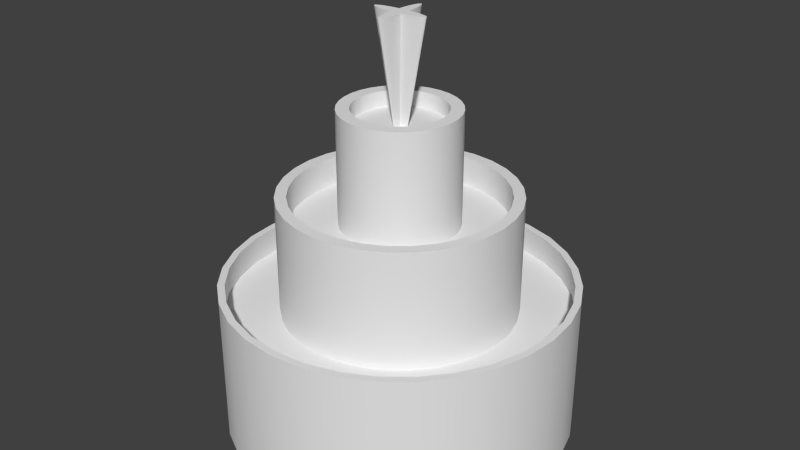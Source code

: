 # Source: fountain_001.blend  (saved by Blender 2.71.0; exported with 4.5.12 LTS)
import bpy
from mathutils import Matrix  # noqa: F401  (used for matrix-valued properties, if any)

bpy.ops.wm.read_factory_settings(use_empty=True)
scene = bpy.context.scene
scene.name = 'Scene'

# ---- collections
col_collection_1 = bpy.data.collections.new('Collection 1'); scene.collection.children.link(col_collection_1)

# ---- materials (node trees are filled in below, after node groups)
mat_material_001 = bpy.data.materials.new('Material.001')
mat_material_001.alpha_threshold = 0.0
mat_material_001.use_transparent_shadow = False
mat_material_001.roughness = 0.5
mat_material_001.line_color = (0.0, 0.0, 0.0, 1.0)

# ---- node groups
ng_auto_smooth = bpy.data.node_groups.new('Auto Smooth', 'GeometryNodeTree')
_s = ng_auto_smooth.interface.new_socket(name='Geometry', in_out='OUTPUT', socket_type='NodeSocketGeometry')
_s = ng_auto_smooth.interface.new_socket(name='Geometry', in_out='INPUT', socket_type='NodeSocketGeometry')
_s = ng_auto_smooth.interface.new_socket(name='Angle', in_out='INPUT', socket_type='NodeSocketFloat')
_s.subtype = 'ANGLE'
_s.min_value = 0.0
_s.max_value = 3.142
ng_auto_smooth.is_modifier = True
_N = ng_auto_smooth.nodes; _L = ng_auto_smooth.links
n0 = _N.new('NodeGroupOutput'); n0.name = 'Group Output'; n0.location = (480, -100)
n1 = _N.new('NodeGroupInput'); n1.name = 'Group Input'; n1.location = (-420, -300)
n2 = _N.new('NodeGroupInput'); n2.name = 'Group Input.001'; n2.location = (-60, -100)
n3 = _N.new('GeometryNodeSetShadeSmooth'); n3.name = 'Set Shade Smooth'; n3.location = (120, -100)
n3.domain = 'EDGE'
n4 = _N.new('GeometryNodeSetShadeSmooth'); n4.name = 'Set Shade Smooth.001'; n4.location = (300, -100)
n5 = _N.new('GeometryNodeInputMeshEdgeAngle'); n5.name = 'Edge Angle'; n5.location = (-420, -220)
n6 = _N.new('GeometryNodeInputEdgeSmooth'); n6.name = 'Is Edge Smooth'; n6.location = (-60, -160)
n7 = _N.new('GeometryNodeInputShadeSmooth'); n7.name = 'Is Face Smooth'; n7.location = (-240, -340)
n8 = _N.new('FunctionNodeBooleanMath'); n8.name = 'Boolean Math'; n8.location = (-60, -220)
n9 = _N.new('FunctionNodeCompare'); n9.name = 'Compare'; n9.location = (-240, -180)
n9.operation = 'LESS_EQUAL'
_L.new(n5.outputs[0], n9.inputs[0])
_L.new(n4.outputs[0], n0.inputs[0])
_L.new(n1.outputs[1], n9.inputs[1])
_L.new(n9.outputs[0], n8.inputs[0])
_L.new(n7.outputs[0], n8.inputs[1])
_L.new(n2.outputs[0], n3.inputs[0])
_L.new(n6.outputs[0], n3.inputs[1])
_L.new(n3.outputs[0], n4.inputs[0])
_L.new(n8.outputs[0], n3.inputs[2])
n0.is_active_output = True

# ---- material node trees

# ---- world
world_world = bpy.data.worlds.new('World'); scene.world = world_world
world_world.color = (0.05088, 0.05088, 0.05088)
world_world.use_sun_shadow = False
world_world.sun_shadow_jitter_overblur = 0.0
world_world.cycles.sampling_method = 'MANUAL'
world_world.cycles.sample_map_resolution = 256

# ---- meshes
me_cylinder_004 = bpy.data.meshes.new('Cylinder.004')
me_cylinder_004.from_pydata([(-0.5, 1.362e-07, 5.682), (-0.4904, -0.01951, 5.682), (-0.4619, -0.03827, 5.682), (-0.4157, -0.05556, 5.682), (-0.3536, -0.07071, 5.682), (-0.2778, -0.08315, 5.682), (-0.1913, -0.09239, 5.682), (-0.09781, -0.09781, 5.682), (0.1913, -0.09239, 5.682), (0.2778, -0.08315, 5.682), (0.3536, -0.07071, 5.682), (0.4157, -0.05556, 5.682), (0.4619, -0.03827, 5.682), (0.4904, -0.01951, 5.682), (0.5, 8.086e-07, 5.682), (0.4904, 0.01951, 5.682), (0.4619, 0.03827, 5.682), (0.4157, 0.05556, 5.682), (0.3536, 0.07071, 5.682), (0.2778, 0.08315, 5.682), (0.1913, 0.09239, 5.682), (0.09781, 0.09781, 5.682), (-0.1913, 0.09239, 5.682), (-0.2778, 0.08315, 5.682), (-0.3536, 0.07071, 5.682), (-0.4157, 0.05556, 5.682), (-0.4619, 0.03827, 5.682), (-0.4904, 0.01951, 5.682), (6.578e-07, 0.5, 5.682), (-0.01951, 0.4904, 5.682), (-0.03827, 0.4619, 5.682), (-0.05556, 0.4157, 5.682), (-0.07071, 0.3536, 5.682), (-0.08315, 0.2778, 5.682), (-0.09239, 0.1913, 5.682), (-0.09781, 0.09781, 5.682), (-0.09239, -0.1913, 5.682), (-0.08315, -0.2778, 5.682), (-0.07071, -0.3536, 5.682), (-0.05556, -0.4157, 5.682), (-0.03827, -0.4619, 5.682), (-0.01951, -0.4904, 5.682), (6.904e-07, -0.5, 5.682), (0.01951, -0.4904, 5.682), (0.03827, -0.4619, 5.682), (0.05556, -0.4157, 5.682), (0.07071, -0.3536, 5.682), (0.08315, -0.2778, 5.682), (0.09239, -0.1913, 5.682), (0.09808, -0.09755, 5.682), (0.09239, 0.1913, 5.682), (0.08315, 0.2778, 5.682), (0.07071, 0.3536, 5.682), (0.05556, 0.4157, 5.682), (0.03827, 0.4619, 5.682), (0.01951, 0.4904, 5.682), (-6.217e-07, 1.0, 2.168), (-6.217e-07, 1.0, 4.168), (0.1951, 0.9808, 2.168), (0.1951, 0.9808, 4.168), (0.3827, 0.9239, 2.168), (0.3827, 0.9239, 4.168), (0.5556, 0.8315, 2.168), (0.5556, 0.8315, 4.168), (0.7071, 0.7071, 2.168), (0.7071, 0.7071, 4.168), (0.8315, 0.5556, 2.168), (0.8315, 0.5556, 4.168), (0.9239, 0.3827, 2.168), (0.9239, 0.3827, 4.168), (0.9808, 0.1951, 2.168), (0.9808, 0.1951, 4.168), (1.0, -7.479e-07, 2.168), (1.0, -7.479e-07, 4.168), (0.9808, -0.1951, 2.168), (0.9808, -0.1951, 4.168), (0.9239, -0.3827, 2.168), (0.9239, -0.3827, 4.168), (0.8315, -0.5556, 2.168), (0.8315, -0.5556, 4.168), (0.7071, -0.7071, 2.168), (0.7071, -0.7071, 4.168), (0.5556, -0.8315, 2.168), (0.5556, -0.8315, 4.168), (0.3827, -0.9239, 2.168), (0.3827, -0.9239, 4.168), (0.1951, -0.9808, 2.168), (0.1951, -0.9808, 4.168), (-9.476e-07, -1.0, 2.168), (-9.476e-07, -1.0, 4.168), (-0.1951, -0.9808, 2.168), (-0.1951, -0.9808, 4.168), (-0.3827, -0.9239, 2.168), (-0.3827, -0.9239, 4.168), (-0.5556, -0.8315, 2.168), (-0.5556, -0.8315, 4.168), (-0.7071, -0.7071, 2.168), (-0.7071, -0.7071, 4.168), (-0.8315, -0.5556, 2.168), (-0.8315, -0.5556, 4.168), (-0.9239, -0.3827, 2.168), (-0.9239, -0.3827, 4.168), (-0.9808, -0.1951, 2.168), (-0.9808, -0.1951, 4.168), (-1.0, 1.422e-07, 2.168), (-1.0, 1.422e-07, 4.168), (-0.9808, 0.1951, 2.168), (-0.9808, 0.1951, 4.168), (-0.9239, 0.3827, 2.168), (-0.9239, 0.3827, 4.168), (-0.8315, 0.5556, 2.168), (-0.8315, 0.5556, 4.168), (-0.7071, 0.7071, 2.168), (-0.7071, 0.7071, 4.168), (-0.5556, 0.8315, 2.168), (-0.5556, 0.8315, 4.168), (-0.3827, 0.9239, 2.168), (-0.3827, 0.9239, 4.168), (-0.1951, 0.9808, 2.168), (-0.1951, 0.9808, 4.168), (-6.154e-07, 0.7841, 3.889), (-6.217e-07, 0.78, 4.168), (0.153, 0.7691, 3.889), (0.1522, 0.765, 4.168), (0.3001, 0.7245, 3.889), (0.2985, 0.7206, 4.168), (0.4356, 0.652, 3.889), (0.4333, 0.6486, 4.168), (0.5545, 0.5545, 3.889), (0.5515, 0.5515, 4.168), (0.652, 0.4356, 3.889), (0.6486, 0.4333, 4.168), (0.7245, 0.3001, 3.889), (0.7206, 0.2985, 4.168), (0.7691, 0.153, 3.889), (0.765, 0.1522, 4.168), (0.7841, -7.475e-07, 3.889), (0.78, -7.479e-07, 4.168), (0.7691, -0.153, 3.889), (0.765, -0.1522, 4.168), (0.7245, -0.3001, 3.889), (0.7206, -0.2985, 4.168), (0.652, -0.4356, 3.889), (0.6486, -0.4333, 4.168), (0.5545, -0.5545, 3.889), (0.5515, -0.5515, 4.168), (0.4356, -0.652, 3.889), (0.4333, -0.6486, 4.168), (0.3001, -0.7245, 3.889), (0.2985, -0.7206, 4.168), (0.153, -0.7691, 3.889), (0.1522, -0.765, 4.168), (-9.196e-07, -0.7841, 3.889), (-9.476e-07, -0.78, 4.168), (-0.153, -0.7691, 3.889), (-0.1522, -0.765, 4.168), (-0.3001, -0.7245, 3.889), (-0.2985, -0.7206, 4.168), (-0.4357, -0.652, 3.889), (-0.4333, -0.6486, 4.168), (-0.5545, -0.5545, 3.889), (-0.5515, -0.5515, 4.168), (-0.652, -0.4356, 3.889), (-0.6486, -0.4333, 4.168), (-0.7245, -0.3001, 3.889), (-0.7206, -0.2985, 4.168), (-0.7691, -0.153, 3.889), (-0.765, -0.1522, 4.168), (-0.7841, 8.356e-08, 3.889), (-0.78, 1.422e-07, 4.168), (-0.7691, 0.153, 3.889), (-0.765, 0.1522, 4.168), (-0.7245, 0.3001, 3.889), (-0.7206, 0.2985, 4.168), (-0.652, 0.4356, 3.889), (-0.6486, 0.4333, 4.168), (-0.5545, 0.5545, 3.889), (-0.5515, 0.5515, 4.168), (-0.4356, 0.652, 3.889), (-0.4333, 0.6486, 4.168), (-0.3001, 0.7245, 3.889), (-0.2985, 0.7206, 4.168), (-0.153, 0.7691, 3.889), (-0.1522, 0.765, 4.168), (-6.217e-07, 2.0, 0.6453), (-6.217e-07, 2.0, 2.725), (0.3902, 1.962, 0.6453), (0.3902, 1.962, 2.725), (0.7654, 1.848, 0.6453), (0.7654, 1.848, 2.725), (1.111, 1.663, 0.6453), (1.111, 1.663, 2.725), (1.414, 1.414, 0.6453), (1.414, 1.414, 2.725), (1.663, 1.111, 0.6453), (1.663, 1.111, 2.725), (1.848, 0.7654, 0.6453), (1.848, 0.7654, 2.725), (1.962, 0.3902, 0.6453), (1.962, 0.3902, 2.725), (2.0, -6.724e-07, 0.6453), (2.0, -6.724e-07, 2.725), (1.962, -0.3902, 0.6453), (1.962, -0.3902, 2.725), (1.848, -0.7654, 0.6453), (1.848, -0.7654, 2.725), (1.663, -1.111, 0.6453), (1.663, -1.111, 2.725), (1.414, -1.414, 0.6453), (1.414, -1.414, 2.725), (1.111, -1.663, 0.6453), (1.111, -1.663, 2.725), (0.7654, -1.848, 0.6453), (0.7654, -1.848, 2.725), (0.3902, -1.962, 0.6453), (0.3902, -1.962, 2.725), (-1.273e-06, -2.0, 0.6453), (-1.273e-06, -2.0, 2.725), (-0.3902, -1.962, 0.6453), (-0.3902, -1.962, 2.725), (-0.7654, -1.848, 0.6453), (-0.7654, -1.848, 2.725), (-1.111, -1.663, 0.6453), (-1.111, -1.663, 2.725), (-1.414, -1.414, 0.6453), (-1.414, -1.414, 2.725), (-1.663, -1.111, 0.6453), (-1.663, -1.111, 2.725), (-1.848, -0.7654, 0.6453), (-1.848, -0.7654, 2.725), (-1.962, -0.3902, 0.6453), (-1.962, -0.3902, 2.725), (-2.0, 1.108e-06, 0.6453), (-2.0, 1.108e-06, 2.725), (-1.962, 0.3902, 0.6453), (-1.962, 0.3902, 2.725), (-1.848, 0.7654, 0.6453), (-1.848, 0.7654, 2.725), (-1.663, 1.111, 0.6453), (-1.663, 1.111, 2.725), (-1.414, 1.414, 0.6453), (-1.414, 1.414, 2.725), (-1.111, 1.663, 0.6453), (-1.111, 1.663, 2.725), (-0.7654, 1.848, 0.6453), (-0.7654, 1.848, 2.725), (-0.3902, 1.962, 0.6453), (-0.3902, 1.962, 2.725), (-6.146e-07, 1.8, 2.211), (-6.217e-07, 1.806, 2.725), (0.3511, 1.765, 2.211), (0.3523, 1.771, 2.725), (0.6888, 1.663, 2.211), (0.6911, 1.669, 2.725), (0.9999, 1.497, 2.211), (1.003, 1.502, 2.725), (1.273, 1.273, 2.211), (1.277, 1.277, 2.725), (1.497, 0.9999, 2.211), (1.502, 1.003, 2.725), (1.663, 0.6888, 2.211), (1.669, 0.6911, 2.725), (1.765, 0.3511, 2.211), (1.771, 0.3523, 2.725), (1.8, -6.632e-07, 2.211), (1.806, -6.724e-07, 2.725), (1.765, -0.3511, 2.211), (1.771, -0.3523, 2.725), (1.663, -0.6888, 2.211), (1.669, -0.6911, 2.725), (1.497, -1.0, 2.211), (1.502, -1.003, 2.725), (1.273, -1.273, 2.211), (1.277, -1.277, 2.725), (0.9999, -1.497, 2.211), (1.003, -1.502, 2.725), (0.6888, -1.663, 2.211), (0.6911, -1.669, 2.725), (0.3511, -1.765, 2.211), (0.3523, -1.771, 2.725), (-1.246e-06, -1.8, 2.211), (-1.273e-06, -1.806, 2.725), (-0.3511, -1.765, 2.211), (-0.3523, -1.771, 2.725), (-0.6888, -1.663, 2.211), (-0.6911, -1.669, 2.725), (-1.0, -1.497, 2.211), (-1.003, -1.502, 2.725), (-1.273, -1.273, 2.211), (-1.277, -1.277, 2.725), (-1.497, -0.9999, 2.211), (-1.502, -1.003, 2.725), (-1.663, -0.6888, 2.211), (-1.669, -0.6911, 2.725), (-1.765, -0.3511, 2.211), (-1.771, -0.3523, 2.725), (-1.8, 1.061e-06, 2.211), (-1.806, 1.108e-06, 2.725), (-1.765, 0.3511, 2.211), (-1.771, 0.3523, 2.725), (-1.663, 0.6888, 2.211), (-1.669, 0.6911, 2.725), (-1.497, 1.0, 2.211), (-1.502, 1.003, 2.725), (-1.273, 1.273, 2.211), (-1.277, 1.277, 2.725), (-0.9999, 1.497, 2.211), (-1.003, 1.502, 2.725), (-0.6888, 1.663, 2.211), (-0.6911, 1.669, 2.725), (-0.3511, 1.765, 2.211), (-0.3523, 1.771, 2.725), (-6.217e-07, 3.0, -1.391), (-6.217e-07, 3.0, 1.182), (0.5853, 2.942, -1.391), (0.5853, 2.942, 1.182), (1.148, 2.772, -1.391), (1.148, 2.772, 1.182), (1.667, 2.494, -1.391), (1.667, 2.494, 1.182), (2.121, 2.121, -1.391), (2.121, 2.121, 1.182), (2.494, 1.667, -1.391), (2.494, 1.667, 1.182), (2.772, 1.148, -1.391), (2.772, 1.148, 1.182), (2.942, 0.5853, -1.391), (2.942, 0.5853, 1.182), (3.0, -5.969e-07, -1.391), (3.0, -5.969e-07, 1.182), (2.942, -0.5853, -1.391), (2.942, -0.5853, 1.182), (2.772, -1.148, -1.391), (2.772, -1.148, 1.182), (2.494, -1.667, -1.391), (2.494, -1.667, 1.182), (2.121, -2.121, -1.391), (2.121, -2.121, 1.182), (1.667, -2.494, -1.391), (1.667, -2.494, 1.182), (1.148, -2.772, -1.391), (1.148, -2.772, 1.182), (0.5853, -2.942, -1.391), (0.5853, -2.942, 1.182), (-1.599e-06, -3.0, -1.391), (-1.599e-06, -3.0, 1.182), (-0.5853, -2.942, -1.391), (-0.5853, -2.942, 1.182), (-1.148, -2.772, -1.391), (-1.148, -2.772, 1.182), (-1.667, -2.494, -1.391), (-1.667, -2.494, 1.182), (-2.121, -2.121, -1.391), (-2.121, -2.121, 1.182), (-2.494, -1.667, -1.391), (-2.494, -1.667, 1.182), (-2.772, -1.148, -1.391), (-2.772, -1.148, 1.182), (-2.942, -0.5853, -1.391), (-2.942, -0.5853, 1.182), (-3.0, 2.073e-06, -1.391), (-3.0, 2.073e-06, 1.182), (-2.942, 0.5853, -1.391), (-2.942, 0.5853, 1.182), (-2.772, 1.148, -1.391), (-2.772, 1.148, 1.182), (-2.494, 1.667, -1.391), (-2.494, 1.667, 1.182), (-2.121, 2.121, -1.391), (-2.121, 2.121, 1.182), (-1.667, 2.494, -1.391), (-1.667, 2.494, 1.182), (-1.148, 2.772, -1.391), (-1.148, 2.772, 1.182), (-0.5853, 2.942, -1.391), (-0.5853, 2.942, 1.182), (-6.217e-07, 2.91, 0.6893), (-6.217e-07, 2.877, 1.182), (0.5678, 2.855, 0.6893), (0.5613, 2.822, 1.182), (1.114, 2.689, 0.6893), (1.101, 2.658, 1.182), (1.617, 2.42, 0.6893), (1.598, 2.392, 1.182), (2.058, 2.058, 0.6893), (2.034, 2.034, 1.182), (2.42, 1.617, 0.6893), (2.392, 1.598, 1.182), (2.689, 1.114, 0.6893), (2.658, 1.101, 1.182), (2.855, 0.5678, 0.6893), (2.822, 0.5613, 1.182), (2.91, -5.969e-07, 0.6893), (2.877, -5.969e-07, 1.182), (2.855, -0.5678, 0.6893), (2.822, -0.5613, 1.182), (2.689, -1.114, 0.6893), (2.658, -1.101, 1.182), (2.42, -1.617, 0.6893), (2.392, -1.598, 1.182), (2.058, -2.058, 0.6893), (2.034, -2.034, 1.182), (1.617, -2.42, 0.6893), (1.598, -2.392, 1.182), (1.114, -2.689, 0.6893), (1.101, -2.658, 1.182), (0.5678, -2.855, 0.6893), (0.5613, -2.822, 1.182), (-1.599e-06, -2.91, 0.6893), (-1.599e-06, -2.877, 1.182), (-0.5678, -2.855, 0.6893), (-0.5613, -2.822, 1.182), (-1.114, -2.689, 0.6893), (-1.101, -2.658, 1.182), (-1.617, -2.42, 0.6893), (-1.598, -2.392, 1.182), (-2.058, -2.058, 0.6893), (-2.034, -2.034, 1.182), (-2.42, -1.617, 0.6893), (-2.392, -1.598, 1.182), (-2.689, -1.114, 0.6893), (-2.658, -1.101, 1.182), (-2.855, -0.5678, 0.6893), (-2.822, -0.5613, 1.182), (-2.91, 2.073e-06, 0.6893), (-2.877, 2.073e-06, 1.182), (-2.855, 0.5678, 0.6893), (-2.822, 0.5613, 1.182), (-2.689, 1.114, 0.6893), (-2.658, 1.101, 1.182), (-2.42, 1.617, 0.6893), (-2.392, 1.598, 1.182), (-2.058, 2.058, 0.6893), (-2.034, 2.034, 1.182), (-1.617, 2.42, 0.6893), (-1.598, 2.392, 1.182), (-1.114, 2.689, 0.6893), (-1.101, 2.658, 1.182), (-0.5678, 2.855, 0.6893), (-0.5613, 2.822, 1.182), (-0.1492, 3.289e-06, 3.858), (-0.1464, -0.00582, 3.858), (-0.1379, -0.01142, 3.858), (-0.1241, -0.01658, 3.858), (-0.1055, -0.0211, 3.858), (-0.08291, -0.02482, 3.858), (-0.05711, -0.02757, 3.858), (-0.02919, -0.02919, 3.858), (0.05712, -0.02757, 3.858), (0.08292, -0.02482, 3.858), (0.1055, -0.0211, 3.858), (0.1241, -0.01658, 3.858), (0.1379, -0.01142, 3.858), (0.1464, -0.00582, 3.858), (0.1493, 3.49e-06, 3.858), (0.1464, 0.005827, 3.858), (0.1379, 0.01143, 3.858), (0.1241, 0.01659, 3.858), (0.1055, 0.02111, 3.858), (0.08292, 0.02482, 3.858), (0.05712, 0.02758, 3.858), (0.0292, 0.0292, 3.858), (-0.05711, 0.02758, 3.858), (-0.08291, 0.02482, 3.858), (-0.1055, 0.02111, 3.858), (-0.1241, 0.01659, 3.858), (-0.1379, 0.01143, 3.858), (-0.1464, 0.005827, 3.858), (3.5e-06, 0.1493, 3.858), (-0.00582, 0.1464, 3.858), (-0.01142, 0.1379, 3.858), (-0.01658, 0.1241, 3.858), (-0.0211, 0.1055, 3.858), (-0.02482, 0.08292, 3.858), (-0.02757, 0.05712, 3.858), (-0.02919, 0.0292, 3.858), (-0.02757, -0.05711, 3.858), (-0.02482, -0.08291, 3.858), (-0.0211, -0.1055, 3.858), (-0.01658, -0.1241, 3.858), (-0.01142, -0.1379, 3.858), (-0.00582, -0.1464, 3.858), (3.51e-06, -0.1492, 3.858), (0.005827, -0.1464, 3.858), (0.01143, -0.1379, 3.858), (0.01659, -0.1241, 3.858), (0.02111, -0.1055, 3.858), (0.02482, -0.08291, 3.858), (0.02758, -0.05711, 3.858), (0.02928, -0.02911, 3.858), (0.02758, 0.05712, 3.858), (0.02482, 0.08292, 3.858), (0.02111, 0.1055, 3.858), (0.01659, 0.1241, 3.858), (0.01143, 0.1379, 3.858), (0.005827, 0.1464, 3.858)], [], [(56, 57, 59, 58), (58, 59, 61, 60), (60, 61, 63, 62), (62, 63, 65, 64), (64, 65, 67, 66), (66, 67, 69, 68), (68, 69, 71, 70), (70, 71, 73, 72), (72, 73, 75, 74), (74, 75, 77, 76), (76, 77, 79, 78), (78, 79, 81, 80), (80, 81, 83, 82), (82, 83, 85, 84), (84, 85, 87, 86), (86, 87, 89, 88), (88, 89, 91, 90), (90, 91, 93, 92), (92, 93, 95, 94), (94, 95, 97, 96), (96, 97, 99, 98), (98, 99, 101, 100), (100, 101, 103, 102), (102, 103, 105, 104), (104, 105, 107, 106), (106, 107, 109, 108), (108, 109, 111, 110), (110, 111, 113, 112), (112, 113, 115, 114), (114, 115, 117, 116), (118, 119, 57, 56), (116, 117, 119, 118), (122, 123, 121, 120), (124, 125, 123, 122), (126, 127, 125, 124), (128, 129, 127, 126), (130, 131, 129, 128), (132, 133, 131, 130), (134, 135, 133, 132), (136, 137, 135, 134), (138, 139, 137, 136), (140, 141, 139, 138), (142, 143, 141, 140), (144, 145, 143, 142), (146, 147, 145, 144), (148, 149, 147, 146), (150, 151, 149, 148), (152, 153, 151, 150), (154, 155, 153, 152), (156, 157, 155, 154), (158, 159, 157, 156), (160, 161, 159, 158), (162, 163, 161, 160), (164, 165, 163, 162), (166, 167, 165, 164), (168, 169, 167, 166), (170, 171, 169, 168), (172, 173, 171, 170), (174, 175, 173, 172), (176, 177, 175, 174), (178, 179, 177, 176), (180, 181, 179, 178), (120, 121, 183, 182), (182, 183, 181, 180), (182, 180, 178, 176, 174, 172, 170, 168, 166, 164, 162, 160, 158, 156, 154, 152, 150, 148, 146, 144, 142, 140, 138, 136, 134, 132, 130, 128, 126, 124, 122, 120), (59, 57, 121, 123), (61, 59, 123, 125), (63, 61, 125, 127), (65, 63, 127, 129), (67, 65, 129, 131), (69, 67, 131, 133), (71, 69, 133, 135), (73, 71, 135, 137), (75, 73, 137, 139), (77, 75, 139, 141), (79, 77, 141, 143), (81, 79, 143, 145), (83, 81, 145, 147), (85, 83, 147, 149), (87, 85, 149, 151), (89, 87, 151, 153), (91, 89, 153, 155), (93, 91, 155, 157), (95, 93, 157, 159), (97, 95, 159, 161), (99, 97, 161, 163), (101, 99, 163, 165), (103, 101, 165, 167), (105, 103, 167, 169), (107, 105, 169, 171), (109, 107, 171, 173), (111, 109, 173, 175), (113, 111, 175, 177), (115, 113, 177, 179), (117, 115, 179, 181), (119, 117, 181, 183), (57, 119, 183, 121), (184, 185, 187, 186), (186, 187, 189, 188), (188, 189, 191, 190), (190, 191, 193, 192), (192, 193, 195, 194), (194, 195, 197, 196), (196, 197, 199, 198), (198, 199, 201, 200), (200, 201, 203, 202), (202, 203, 205, 204), (204, 205, 207, 206), (206, 207, 209, 208), (208, 209, 211, 210), (210, 211, 213, 212), (212, 213, 215, 214), (214, 215, 217, 216), (216, 217, 219, 218), (218, 219, 221, 220), (220, 221, 223, 222), (222, 223, 225, 224), (224, 225, 227, 226), (226, 227, 229, 228), (228, 229, 231, 230), (230, 231, 233, 232), (232, 233, 235, 234), (234, 235, 237, 236), (236, 237, 239, 238), (238, 239, 241, 240), (240, 241, 243, 242), (242, 243, 245, 244), (246, 247, 185, 184), (244, 245, 247, 246), (250, 251, 249, 248), (252, 253, 251, 250), (254, 255, 253, 252), (256, 257, 255, 254), (258, 259, 257, 256), (260, 261, 259, 258), (262, 263, 261, 260), (264, 265, 263, 262), (266, 267, 265, 264), (268, 269, 267, 266), (270, 271, 269, 268), (272, 273, 271, 270), (274, 275, 273, 272), (276, 277, 275, 274), (278, 279, 277, 276), (280, 281, 279, 278), (282, 283, 281, 280), (284, 285, 283, 282), (286, 287, 285, 284), (288, 289, 287, 286), (290, 291, 289, 288), (292, 293, 291, 290), (294, 295, 293, 292), (296, 297, 295, 294), (298, 299, 297, 296), (300, 301, 299, 298), (302, 303, 301, 300), (304, 305, 303, 302), (306, 307, 305, 304), (308, 309, 307, 306), (248, 249, 311, 310), (310, 311, 309, 308), (310, 308, 306, 304, 302, 300, 298, 296, 294, 292, 290, 288, 286, 284, 282, 280, 278, 276, 274, 272, 270, 268, 266, 264, 262, 260, 258, 256, 254, 252, 250, 248), (187, 185, 249, 251), (189, 187, 251, 253), (191, 189, 253, 255), (193, 191, 255, 257), (195, 193, 257, 259), (197, 195, 259, 261), (199, 197, 261, 263), (201, 199, 263, 265), (203, 201, 265, 267), (205, 203, 267, 269), (207, 205, 269, 271), (209, 207, 271, 273), (211, 209, 273, 275), (213, 211, 275, 277), (215, 213, 277, 279), (217, 215, 279, 281), (219, 217, 281, 283), (221, 219, 283, 285), (223, 221, 285, 287), (225, 223, 287, 289), (227, 225, 289, 291), (229, 227, 291, 293), (231, 229, 293, 295), (233, 231, 295, 297), (235, 233, 297, 299), (237, 235, 299, 301), (239, 237, 301, 303), (241, 239, 303, 305), (243, 241, 305, 307), (245, 243, 307, 309), (247, 245, 309, 311), (185, 247, 311, 249), (312, 313, 315, 314), (314, 315, 317, 316), (316, 317, 319, 318), (318, 319, 321, 320), (320, 321, 323, 322), (322, 323, 325, 324), (324, 325, 327, 326), (326, 327, 329, 328), (328, 329, 331, 330), (330, 331, 333, 332), (332, 333, 335, 334), (334, 335, 337, 336), (336, 337, 339, 338), (338, 339, 341, 340), (340, 341, 343, 342), (342, 343, 345, 344), (344, 345, 347, 346), (346, 347, 349, 348), (348, 349, 351, 350), (350, 351, 353, 352), (352, 353, 355, 354), (354, 355, 357, 356), (356, 357, 359, 358), (358, 359, 361, 360), (360, 361, 363, 362), (362, 363, 365, 364), (364, 365, 367, 366), (366, 367, 369, 368), (368, 369, 371, 370), (370, 371, 373, 372), (374, 375, 313, 312), (372, 373, 375, 374), (378, 379, 377, 376), (380, 381, 379, 378), (382, 383, 381, 380), (384, 385, 383, 382), (386, 387, 385, 384), (388, 389, 387, 386), (390, 391, 389, 388), (392, 393, 391, 390), (394, 395, 393, 392), (396, 397, 395, 394), (398, 399, 397, 396), (400, 401, 399, 398), (402, 403, 401, 400), (404, 405, 403, 402), (406, 407, 405, 404), (408, 409, 407, 406), (410, 411, 409, 408), (412, 413, 411, 410), (414, 415, 413, 412), (416, 417, 415, 414), (418, 419, 417, 416), (420, 421, 419, 418), (422, 423, 421, 420), (424, 425, 423, 422), (426, 427, 425, 424), (428, 429, 427, 426), (430, 431, 429, 428), (432, 433, 431, 430), (434, 435, 433, 432), (436, 437, 435, 434), (376, 377, 439, 438), (438, 439, 437, 436), (438, 436, 434, 432, 430, 428, 426, 424, 422, 420, 418, 416, 414, 412, 410, 408, 406, 404, 402, 400, 398, 396, 394, 392, 390, 388, 386, 384, 382, 380, 378, 376), (315, 313, 377, 379), (317, 315, 379, 381), (319, 317, 381, 383), (321, 319, 383, 385), (323, 321, 385, 387), (325, 323, 387, 389), (327, 325, 389, 391), (329, 327, 391, 393), (331, 329, 393, 395), (333, 331, 395, 397), (335, 333, 397, 399), (337, 335, 399, 401), (339, 337, 401, 403), (341, 339, 403, 405), (343, 341, 405, 407), (345, 343, 407, 409), (347, 345, 409, 411), (349, 347, 411, 413), (351, 349, 413, 415), (353, 351, 415, 417), (355, 353, 417, 419), (357, 355, 419, 421), (359, 357, 421, 423), (361, 359, 423, 425), (363, 361, 425, 427), (365, 363, 427, 429), (367, 365, 429, 431), (369, 367, 431, 433), (371, 369, 433, 435), (373, 371, 435, 437), (375, 373, 437, 439), (313, 375, 439, 377), (21, 20, 460, 461), (38, 37, 477, 478), (14, 13, 453, 454), (53, 52, 492, 493), (30, 29, 469, 470), (6, 5, 445, 446), (46, 45, 485, 486), (23, 22, 462, 463), (39, 38, 478, 479), (54, 53, 493, 494), (15, 14, 454, 455), (31, 30, 470, 471), (47, 46, 486, 487), (7, 6, 446, 447), (24, 23, 463, 464), (40, 39, 479, 480), (16, 15, 455, 456), (55, 54, 494, 495), (32, 31, 471, 472), (9, 8, 448, 449), (48, 47, 487, 488), (22, 35, 475, 462), (25, 24, 464, 465), (1, 0, 440, 441), (41, 40, 480, 481), (28, 55, 495, 468), (17, 16, 456, 457), (33, 32, 472, 473), (10, 9, 449, 450), (49, 48, 488, 489), (36, 7, 447, 476), (26, 25, 465, 466), (2, 1, 441, 442), (42, 41, 481, 482), (18, 17, 457, 458), (34, 33, 473, 474), (11, 10, 450, 451), (8, 49, 489, 448), (50, 21, 461, 490), (27, 26, 466, 467), (3, 2, 442, 443), (43, 42, 482, 483), (19, 18, 458, 459), (35, 34, 474, 475), (12, 11, 451, 452), (51, 50, 490, 491), (0, 27, 467, 440), (4, 3, 443, 444), (44, 43, 483, 484), (20, 19, 459, 460), (37, 36, 476, 477), (13, 12, 452, 453), (52, 51, 491, 492), (29, 28, 468, 469), (5, 4, 444, 445), (45, 44, 484, 485), (0, 1, 2, 3, 4, 5, 6, 7, 36, 37, 38, 39, 40, 41, 42, 43, 44, 45, 46, 47, 48, 49, 8, 9, 10, 11, 12, 13, 14, 15, 16, 17, 18, 19, 20, 21, 50, 51, 52, 53, 54, 55, 28, 29, 30, 31, 32, 33, 34, 35, 22, 23, 24, 25, 26, 27)])
me_cylinder_004.polygons.foreach_set('use_smooth', [True] * 348)
_k = set([(0, 1), (0, 27), (1, 2), (2, 3), (3, 4), (4, 5), (5, 6), (6, 7), (7, 36), (7, 447), (8, 9), (8, 49), (9, 10), (10, 11), (11, 12), (12, 13), (13, 14), (14, 15), (15, 16), (16, 17), (17, 18), (18, 19), (19, 20), (20, 21), (21, 50), (21, 461), (22, 23), (22, 35), (23, 24), (24, 25), (25, 26), (26, 27), (28, 29), (28, 55), (29, 30), (30, 31), (31, 32), (32, 33), (33, 34), (34, 35), (35, 475), (36, 37), (37, 38), (38, 39), (39, 40), (40, 41), (41, 42), (42, 43), (43, 44), (44, 45), (45, 46), (46, 47), (47, 48), (48, 49), (49, 489), (50, 51), (51, 52), (52, 53), (53, 54), (54, 55), (56, 58), (56, 118), (57, 59), (57, 119), (58, 60), (59, 61), (60, 62), (61, 63), (62, 64), (63, 65), (64, 66), (65, 67), (66, 68), (67, 69), (68, 70), (69, 71), (70, 72), (71, 73), (72, 74), (73, 75), (74, 76), (75, 77), (76, 78), (77, 79), (78, 80), (79, 81), (80, 82), (81, 83), (82, 84), (83, 85), (84, 86), (85, 87), (86, 88), (87, 89), (88, 90), (89, 91), (90, 92), (91, 93), (92, 94), (93, 95), (94, 96), (95, 97), (96, 98), (97, 99), (98, 100), (99, 101), (100, 102), (101, 103), (102, 104), (103, 105), (104, 106), (105, 107), (106, 108), (107, 109), (108, 110), (109, 111), (110, 112), (111, 113), (112, 114), (113, 115), (114, 116), (115, 117), (116, 118), (117, 119), (120, 122), (120, 182), (121, 123), (121, 183), (122, 124), (123, 125), (124, 126), (125, 127), (126, 128), (127, 129), (128, 130), (129, 131), (130, 132), (131, 133), (132, 134), (133, 135), (134, 136), (135, 137), (136, 138), (137, 139), (138, 140), (139, 141), (140, 142), (141, 143), (142, 144), (143, 145), (144, 146), (145, 147), (146, 148), (147, 149), (148, 150), (149, 151), (150, 152), (151, 153), (152, 154), (153, 155), (154, 156), (155, 157), (156, 158), (157, 159), (158, 160), (159, 161), (160, 162), (161, 163), (162, 164), (163, 165), (164, 166), (165, 167), (166, 168), (167, 169), (168, 170), (169, 171), (170, 172), (171, 173), (172, 174), (173, 175), (174, 176), (175, 177), (176, 178), (177, 179), (178, 180), (179, 181), (180, 182), (181, 183), (184, 186), (184, 246), (185, 187), (185, 247), (186, 188), (187, 189), (188, 190), (189, 191), (190, 192), (191, 193), (192, 194), (193, 195), (194, 196), (195, 197), (196, 198), (197, 199), (198, 200), (199, 201), (200, 202), (201, 203), (202, 204), (203, 205), (204, 206), (205, 207), (206, 208), (207, 209), (208, 210), (209, 211), (210, 212), (211, 213), (212, 214), (213, 215), (214, 216), (215, 217), (216, 218), (217, 219), (218, 220), (219, 221), (220, 222), (221, 223), (222, 224), (223, 225), (224, 226), (225, 227), (226, 228), (227, 229), (228, 230), (229, 231), (230, 232), (231, 233), (232, 234), (233, 235), (234, 236), (235, 237), (236, 238), (237, 239), (238, 240), (239, 241), (240, 242), (241, 243), (242, 244), (243, 245), (244, 246), (245, 247), (248, 250), (248, 310), (249, 251), (249, 311), (250, 252), (251, 253), (252, 254), (253, 255), (254, 256), (255, 257), (256, 258), (257, 259), (258, 260), (259, 261), (260, 262), (261, 263), (262, 264), (263, 265), (264, 266), (265, 267), (266, 268), (267, 269), (268, 270), (269, 271), (270, 272), (271, 273), (272, 274), (273, 275), (274, 276), (275, 277), (276, 278), (277, 279), (278, 280), (279, 281), (280, 282), (281, 283), (282, 284), (283, 285), (284, 286), (285, 287), (286, 288), (287, 289), (288, 290), (289, 291), (290, 292), (291, 293), (292, 294), (293, 295), (294, 296), (295, 297), (296, 298), (297, 299), (298, 300), (299, 301), (300, 302), (301, 303), (302, 304), (303, 305), (304, 306), (305, 307), (306, 308), (307, 309), (308, 310), (309, 311), (312, 314), (312, 374), (313, 315), (313, 375), (314, 316), (315, 317), (316, 318), (317, 319), (318, 320), (319, 321), (320, 322), (321, 323), (322, 324), (323, 325), (324, 326), (325, 327), (326, 328), (327, 329), (328, 330), (329, 331), (330, 332), (331, 333), (332, 334), (333, 335), (334, 336), (335, 337), (336, 338), (337, 339), (338, 340), (339, 341), (340, 342), (341, 343), (342, 344), (343, 345), (344, 346), (345, 347), (346, 348), (347, 349), (348, 350), (349, 351), (350, 352), (351, 353), (352, 354), (353, 355), (354, 356), (355, 357), (356, 358), (357, 359), (358, 360), (359, 361), (360, 362), (361, 363), (362, 364), (363, 365), (364, 366), (365, 367), (366, 368), (367, 369), (368, 370), (369, 371), (370, 372), (371, 373), (372, 374), (373, 375), (376, 378), (376, 438), (377, 379), (377, 439), (378, 380), (379, 381), (380, 382), (381, 383), (382, 384), (383, 385), (384, 386), (385, 387), (386, 388), (387, 389), (388, 390), (389, 391), (390, 392), (391, 393), (392, 394), (393, 395), (394, 396), (395, 397), (396, 398), (397, 399), (398, 400), (399, 401), (400, 402), (401, 403), (402, 404), (403, 405), (404, 406), (405, 407), (406, 408), (407, 409), (408, 410), (409, 411), (410, 412), (411, 413), (412, 414), (413, 415), (414, 416), (415, 417), (416, 418), (417, 419), (418, 420), (419, 421), (420, 422), (421, 423), (422, 424), (423, 425), (424, 426), (425, 427), (426, 428), (427, 429), (428, 430), (429, 431), (430, 432), (431, 433), (432, 434), (433, 435), (434, 436), (435, 437), (436, 438), (437, 439), (440, 441), (440, 467), (441, 442), (442, 443), (443, 444), (444, 445), (445, 446), (446, 447), (447, 476), (448, 449), (448, 489), (449, 450), (450, 451), (451, 452), (452, 453), (453, 454), (454, 455), (455, 456), (456, 457), (457, 458), (458, 459), (459, 460), (460, 461), (461, 490), (462, 463), (462, 475), (463, 464), (464, 465), (465, 466), (466, 467), (468, 469), (468, 495), (469, 470), (470, 471), (471, 472), (472, 473), (473, 474), (474, 475), (476, 477), (477, 478), (478, 479), (479, 480), (480, 481), (481, 482), (482, 483), (483, 484), (484, 485), (485, 486), (486, 487), (487, 488), (488, 489), (490, 491), (491, 492), (492, 493), (493, 494), (494, 495)])
me_cylinder_004.attributes.new('sharp_edge', 'BOOLEAN', 'EDGE').data.foreach_set('value', [ (min(e.vertices), max(e.vertices)) in _k for e in me_cylinder_004.edges])
_uv = me_cylinder_004.uv_layers.new(name='UVMap')
_uv.uv.foreach_set('vector', [0.2657, 0.7916, 0.2657, 0.8864, 0.2564, 0.8864, 0.2564, 0.7916, 0.2564, 0.7916, 0.2564, 0.8864, 0.2471, 0.8864, 0.2471, 0.7916, 0.2471, 0.7916, 0.2471, 0.8864, 0.2378, 0.8864, 0.2378, 0.7916, 0.2378, 0.7916, 0.2378, 0.8864, 0.2285, 0.8864, 0.2285, 0.7916, 0.2285, 0.7916, 0.2285, 0.8864, 0.2192, 0.8864, 0.2192, 0.7916, 0.2192, 0.7916, 0.2192, 0.8864, 0.2099, 0.8864, 0.2099, 0.7916, 0.2099, 0.7916, 0.2099, 0.8864, 0.2006, 0.8864, 0.2006, 0.7916, 0.2006, 0.7916, 0.2006, 0.8864, 0.1913, 0.8864, 0.1913, 0.7916, 0.1913, 0.7916, 0.1913, 0.8864, 0.182, 0.8864, 0.182, 0.7916, 0.182, 0.7916, 0.182, 0.8864, 0.1727, 0.8864, 0.1727, 0.7916, 0.1727, 0.7916, 0.1727, 0.8864, 0.1634, 0.8864, 0.1634, 0.7916, 0.1634, 0.7916, 0.1634, 0.8864, 0.1541, 0.8864, 0.1541, 0.7916, 0.1541, 0.7916, 0.1541, 0.8864, 0.1449, 0.8864, 0.1449, 0.7916, 0.1449, 0.7916, 0.1449, 0.8864, 0.1356, 0.8864, 0.1356, 0.7916, 0.1356, 0.7916, 0.1356, 0.8864, 0.1263, 0.8864, 0.1263, 0.7916, 0.1263, 0.7916, 0.1263, 0.8864, 0.117, 0.8864, 0.117, 0.7916, 0.117, 0.7916, 0.117, 0.8864, 0.1077, 0.8864, 0.1077, 0.7916, 0.1077, 0.7916, 0.1077, 0.8864, 0.09839, 0.8864, 0.09839, 0.7916, 0.09839, 0.7916, 0.09839, 0.8864, 0.0891, 0.8864, 0.0891, 0.7916, 0.0891, 0.7916, 0.0891, 0.8864, 0.0798, 0.8864, 0.07981, 0.7916, 0.07981, 0.7916, 0.0798, 0.8864, 0.07051, 0.8864, 0.07051, 0.7916, 0.07051, 0.7916, 0.07051, 0.8864, 0.06122, 0.8864, 0.06122, 0.7916, 0.06122, 0.7916, 0.06122, 0.8864, 0.05193, 0.8864, 0.05193, 0.7916, 0.05193, 0.7916, 0.05193, 0.8864, 0.04263, 0.8864, 0.04264, 0.7916, 0.04264, 0.7916, 0.04263, 0.8864, 0.03334, 0.8864, 0.03334, 0.7916, 0.03334, 0.7916, 0.03334, 0.8864, 0.02405, 0.8864, 0.02405, 0.7916, 0.3214, 0.7916, 0.3214, 0.8864, 0.3121, 0.8864, 0.3121, 0.7916, 0.3121, 0.7916, 0.3121, 0.8864, 0.3028, 0.8864, 0.3028, 0.7916, 0.3028, 0.7916, 0.3028, 0.8864, 0.2935, 0.8864, 0.2935, 0.7916, 0.2935, 0.7916, 0.2935, 0.8864, 0.2842, 0.8864, 0.2842, 0.7916, 0.2749, 0.7916, 0.2749, 0.8864, 0.2657, 0.8864, 0.2657, 0.7916, 0.2842, 0.7916, 0.2842, 0.8864, 0.2749, 0.8864, 0.2749, 0.7916, 0.8633, 0.4271, 0.863, 0.4139, 0.8703, 0.4137, 0.8706, 0.4269, 0.8561, 0.4273, 0.8558, 0.4141, 0.863, 0.4139, 0.8633, 0.4271, 0.8488, 0.4275, 0.8485, 0.4142, 0.8558, 0.4141, 0.8561, 0.4273, 0.8415, 0.4276, 0.8413, 0.4144, 0.8485, 0.4142, 0.8488, 0.4275, 0.8342, 0.4277, 0.834, 0.4145, 0.8413, 0.4144, 0.8415, 0.4276, 0.8269, 0.4278, 0.8268, 0.4146, 0.834, 0.4145, 0.8342, 0.4277, 0.8196, 0.4279, 0.8195, 0.4146, 0.8268, 0.4146, 0.8269, 0.4278, 0.8123, 0.4279, 0.8123, 0.4147, 0.8195, 0.4146, 0.8196, 0.4279, 0.8051, 0.428, 0.805, 0.4147, 0.8123, 0.4147, 0.8123, 0.4279, 0.7978, 0.428, 0.7978, 0.4147, 0.805, 0.4147, 0.8051, 0.428, 0.7905, 0.428, 0.7905, 0.4147, 0.7978, 0.4147, 0.7978, 0.428, 0.7832, 0.4279, 0.7833, 0.4147, 0.7905, 0.4147, 0.7905, 0.428, 0.7759, 0.4279, 0.776, 0.4146, 0.7833, 0.4147, 0.7832, 0.4279, 0.7686, 0.4278, 0.7688, 0.4146, 0.776, 0.4146, 0.7759, 0.4279, 0.7613, 0.4277, 0.7615, 0.4145, 0.7688, 0.4146, 0.7686, 0.4278, 0.7541, 0.4276, 0.7543, 0.4144, 0.7615, 0.4145, 0.7613, 0.4277, 0.7468, 0.4275, 0.747, 0.4142, 0.7543, 0.4144, 0.7541, 0.4276, 0.7395, 0.4273, 0.7398, 0.4141, 0.747, 0.4142, 0.7468, 0.4275, 0.7322, 0.4271, 0.7325, 0.4139, 0.7398, 0.4141, 0.7395, 0.4273, 0.7249, 0.4269, 0.7253, 0.4137, 0.7325, 0.4139, 0.7322, 0.4271, 0.7176, 0.4267, 0.7181, 0.4135, 0.7253, 0.4137, 0.7249, 0.4269, 0.7104, 0.4264, 0.7108, 0.4132, 0.7181, 0.4135, 0.7176, 0.4267, 0.7031, 0.4262, 0.7036, 0.413, 0.7108, 0.4132, 0.7104, 0.4264, 0.6958, 0.4259, 0.6963, 0.4127, 0.7036, 0.413, 0.7031, 0.4262, 0.6885, 0.4256, 0.6891, 0.4124, 0.6963, 0.4127, 0.6958, 0.4259, 0.6813, 0.4253, 0.6819, 0.4121, 0.6891, 0.4124, 0.6885, 0.4256, 0.9071, 0.4256, 0.9065, 0.4124, 0.9137, 0.4121, 0.9143, 0.4253, 0.8998, 0.4259, 0.8992, 0.4127, 0.9065, 0.4124, 0.9071, 0.4256, 0.8925, 0.4262, 0.892, 0.413, 0.8992, 0.4127, 0.8998, 0.4259, 0.8852, 0.4265, 0.8847, 0.4132, 0.892, 0.413, 0.8925, 0.4262, 0.8706, 0.4269, 0.8703, 0.4137, 0.8775, 0.4135, 0.8779, 0.4267, 0.8779, 0.4267, 0.8775, 0.4135, 0.8847, 0.4132, 0.8852, 0.4265, 0.8499, 0.9556, 0.8427, 0.9556, 0.8355, 0.9542, 0.8288, 0.9514, 0.8227, 0.9473, 0.8176, 0.9422, 0.8135, 0.9361, 0.8107, 0.9294, 0.8093, 0.9222, 0.8093, 0.915, 0.8107, 0.9078, 0.8135, 0.9011, 0.8176, 0.895, 0.8227, 0.8899, 0.8288, 0.8858, 0.8355, 0.883, 0.8427, 0.8816, 0.8499, 0.8816, 0.8571, 0.883, 0.8638, 0.8858, 0.8699, 0.8899, 0.875, 0.895, 0.8791, 0.9011, 0.8819, 0.9078, 0.8833, 0.915, 0.8833, 0.9222, 0.8819, 0.9294, 0.8791, 0.9361, 0.875, 0.9422, 0.8699, 0.9473, 0.8638, 0.9514, 0.8571, 0.9542, 0.7003, 0.9741, 0.6917, 0.9706, 0.6966, 0.9614, 0.7033, 0.9642, 0.7094, 0.9759, 0.7003, 0.9741, 0.7033, 0.9642, 0.7104, 0.9656, 0.7187, 0.976, 0.7094, 0.9759, 0.7104, 0.9656, 0.7177, 0.9656, 0.7278, 0.9741, 0.7187, 0.976, 0.7177, 0.9656, 0.7248, 0.9642, 0.7364, 0.9706, 0.7278, 0.9741, 0.7248, 0.9642, 0.7315, 0.9614, 0.7441, 0.9654, 0.7364, 0.9706, 0.7315, 0.9614, 0.7375, 0.9574, 0.7507, 0.9589, 0.7441, 0.9654, 0.7375, 0.9574, 0.7426, 0.9522, 0.7558, 0.9511, 0.7507, 0.9589, 0.7426, 0.9522, 0.7466, 0.9462, 0.7594, 0.9425, 0.7558, 0.9511, 0.7466, 0.9462, 0.7494, 0.9395, 0.7612, 0.9334, 0.7594, 0.9425, 0.7494, 0.9395, 0.7508, 0.9324, 0.7612, 0.9241, 0.7612, 0.9334, 0.7508, 0.9324, 0.7508, 0.9252, 0.7594, 0.915, 0.7612, 0.9241, 0.7508, 0.9252, 0.7494, 0.918, 0.7558, 0.9064, 0.7594, 0.915, 0.7494, 0.918, 0.7467, 0.9114, 0.7507, 0.8987, 0.7558, 0.9064, 0.7467, 0.9114, 0.7426, 0.9053, 0.7441, 0.8921, 0.7507, 0.8987, 0.7426, 0.9053, 0.7375, 0.9002, 0.7364, 0.887, 0.7441, 0.8921, 0.7375, 0.9002, 0.7315, 0.8962, 0.7278, 0.8834, 0.7364, 0.887, 0.7315, 0.8962, 0.7248, 0.8934, 0.7187, 0.8816, 0.7278, 0.8834, 0.7248, 0.8934, 0.7177, 0.892, 0.7094, 0.8816, 0.7187, 0.8816, 0.7177, 0.892, 0.7104, 0.892, 0.7003, 0.8834, 0.7094, 0.8816, 0.7104, 0.892, 0.7033, 0.8934, 0.6917, 0.887, 0.7003, 0.8834, 0.7033, 0.8934, 0.6966, 0.8962, 0.684, 0.8921, 0.6917, 0.887, 0.6966, 0.8962, 0.6906, 0.9002, 0.6774, 0.8987, 0.684, 0.8921, 0.6906, 0.9002, 0.6855, 0.9053, 0.6722, 0.9064, 0.6774, 0.8987, 0.6855, 0.9053, 0.6814, 0.9114, 0.6687, 0.915, 0.6722, 0.9064, 0.6814, 0.9114, 0.6787, 0.9181, 0.6669, 0.9241, 0.6687, 0.915, 0.6787, 0.9181, 0.6772, 0.9252, 0.6669, 0.9334, 0.6669, 0.9241, 0.6772, 0.9251, 0.6772, 0.9324, 0.6687, 0.9425, 0.6669, 0.9334, 0.6772, 0.9324, 0.6787, 0.9395, 0.6722, 0.9511, 0.6687, 0.9425, 0.6787, 0.9395, 0.6814, 0.9462, 0.6774, 0.9588, 0.6722, 0.9511, 0.6814, 0.9462, 0.6855, 0.9522, 0.684, 0.9654, 0.6774, 0.9588, 0.6855, 0.9522, 0.6906, 0.9574, 0.6917, 0.9706, 0.684, 0.9654, 0.6906, 0.9574, 0.6966, 0.9614, 0.5073, 0.6449, 0.5073, 0.7435, 0.4887, 0.7435, 0.4887, 0.6449, 0.4887, 0.6449, 0.4887, 0.7435, 0.4701, 0.7435, 0.4701, 0.6449, 0.4701, 0.6449, 0.4701, 0.7435, 0.4515, 0.7435, 0.4515, 0.6449, 0.4515, 0.6449, 0.4515, 0.7435, 0.4329, 0.7435, 0.4329, 0.6449, 0.4329, 0.6449, 0.4329, 0.7435, 0.4143, 0.7435, 0.4143, 0.6449, 0.4143, 0.6449, 0.4143, 0.7435, 0.3958, 0.7435, 0.3958, 0.6449, 0.3958, 0.6449, 0.3958, 0.7435, 0.3772, 0.7435, 0.3772, 0.6449, 0.3772, 0.6449, 0.3772, 0.7435, 0.3586, 0.7435, 0.3586, 0.6449, 0.3586, 0.6449, 0.3586, 0.7435, 0.34, 0.7435, 0.34, 0.6449, 0.34, 0.6449, 0.34, 0.7435, 0.3214, 0.7435, 0.3214, 0.6449, 0.3214, 0.6449, 0.3214, 0.7435, 0.3028, 0.7435, 0.3028, 0.6449, 0.3028, 0.6449, 0.3028, 0.7435, 0.2842, 0.7435, 0.2842, 0.6449, 0.2842, 0.6449, 0.2842, 0.7435, 0.2657, 0.7435, 0.2657, 0.6449, 0.2657, 0.6449, 0.2657, 0.7435, 0.2471, 0.7435, 0.2471, 0.6449, 0.2471, 0.6449, 0.2471, 0.7435, 0.2285, 0.7435, 0.2285, 0.6449, 0.2285, 0.6449, 0.2285, 0.7435, 0.2099, 0.7435, 0.2099, 0.6449, 0.2099, 0.6449, 0.2099, 0.7435, 0.1913, 0.7435, 0.1913, 0.6449, 0.1913, 0.6449, 0.1913, 0.7435, 0.1727, 0.7435, 0.1727, 0.6449, 0.1727, 0.6449, 0.1727, 0.7435, 0.1541, 0.7435, 0.1541, 0.6449, 0.1541, 0.6449, 0.1541, 0.7435, 0.1356, 0.7435, 0.1356, 0.6449, 0.1356, 0.6449, 0.1356, 0.7435, 0.117, 0.7435, 0.117, 0.6449, 0.117, 0.6449, 0.117, 0.7435, 0.09839, 0.7435, 0.09839, 0.6449, 0.09839, 0.6449, 0.09839, 0.7435, 0.0798, 0.7435, 0.0798, 0.6449, 0.0798, 0.6449, 0.0798, 0.7435, 0.06122, 0.7435, 0.06122, 0.6449, 0.06122, 0.6449, 0.06122, 0.7435, 0.04263, 0.7435, 0.04263, 0.6449, 0.04263, 0.6449, 0.04263, 0.7435, 0.02405, 0.7435, 0.02405, 0.6449, 0.6188, 0.6449, 0.6188, 0.7435, 0.6002, 0.7435, 0.6002, 0.6449, 0.6002, 0.6449, 0.6002, 0.7435, 0.5816, 0.7435, 0.5816, 0.6449, 0.5816, 0.6449, 0.5816, 0.7435, 0.563, 0.7435, 0.563, 0.6449, 0.563, 0.6449, 0.563, 0.7435, 0.5444, 0.7435, 0.5444, 0.6449, 0.5258, 0.6449, 0.5258, 0.7435, 0.5073, 0.7435, 0.5073, 0.6449, 0.5444, 0.6449, 0.5444, 0.7435, 0.5258, 0.7435, 0.5258, 0.6449, 0.443, 0.9604, 0.4435, 0.9361, 0.4603, 0.9364, 0.4597, 0.9608, 0.4263, 0.9601, 0.4268, 0.9357, 0.4435, 0.9361, 0.443, 0.9604, 0.4096, 0.9598, 0.41, 0.9354, 0.4268, 0.9357, 0.4263, 0.9601, 0.3929, 0.9596, 0.3932, 0.9352, 0.41, 0.9354, 0.4096, 0.9598, 0.3761, 0.9593, 0.3764, 0.935, 0.3932, 0.9352, 0.3929, 0.9596, 0.3594, 0.9592, 0.3596, 0.9348, 0.3764, 0.935, 0.3761, 0.9593, 0.3427, 0.959, 0.3429, 0.9346, 0.3596, 0.9348, 0.3594, 0.9592, 0.326, 0.9589, 0.3261, 0.9345, 0.3429, 0.9346, 0.3427, 0.959, 0.3092, 0.9589, 0.3093, 0.9345, 0.3261, 0.9345, 0.326, 0.9589, 0.2925, 0.9589, 0.2925, 0.9345, 0.3093, 0.9345, 0.3092, 0.9589, 0.2758, 0.9589, 0.2757, 0.9345, 0.2925, 0.9345, 0.2925, 0.9589, 0.2591, 0.9589, 0.259, 0.9345, 0.2757, 0.9345, 0.2758, 0.9589, 0.2424, 0.959, 0.2422, 0.9346, 0.259, 0.9345, 0.2591, 0.9589, 0.2256, 0.9592, 0.2254, 0.9348, 0.2422, 0.9346, 0.2424, 0.959, 0.2089, 0.9593, 0.2086, 0.9349, 0.2254, 0.9348, 0.2256, 0.9592, 0.1922, 0.9596, 0.1918, 0.9352, 0.2086, 0.9349, 0.2089, 0.9593, 0.1755, 0.9598, 0.1751, 0.9354, 0.1918, 0.9352, 0.1922, 0.9596, 0.1587, 0.9601, 0.1583, 0.9357, 0.1751, 0.9354, 0.1755, 0.9598, 0.142, 0.9604, 0.1415, 0.936, 0.1583, 0.9357, 0.1587, 0.9601, 0.1253, 0.9608, 0.1247, 0.9364, 0.1415, 0.936, 0.142, 0.9604, 0.1086, 0.9612, 0.1079, 0.9368, 0.1247, 0.9364, 0.1253, 0.9608, 0.09184, 0.9617, 0.09116, 0.9373, 0.1079, 0.9368, 0.1086, 0.9612, 0.07512, 0.9621, 0.07438, 0.9378, 0.09116, 0.9373, 0.09184, 0.9617, 0.0584, 0.9627, 0.0576, 0.9383, 0.07438, 0.9378, 0.07512, 0.9621, 0.04168, 0.9632, 0.04082, 0.9389, 0.0576, 0.9383, 0.0584, 0.9627, 0.02496, 0.9638, 0.02405, 0.9395, 0.04082, 0.9389, 0.04168, 0.9632, 0.5433, 0.9632, 0.5442, 0.9389, 0.561, 0.9395, 0.56, 0.9638, 0.5266, 0.9627, 0.5274, 0.9383, 0.5442, 0.9389, 0.5433, 0.9632, 0.5099, 0.9622, 0.5106, 0.9378, 0.5274, 0.9383, 0.5266, 0.9627, 0.4932, 0.9617, 0.4939, 0.9373, 0.5106, 0.9378, 0.5099, 0.9622, 0.4597, 0.9608, 0.4603, 0.9364, 0.4771, 0.9368, 0.4765, 0.9612, 0.4765, 0.9612, 0.4771, 0.9368, 0.4939, 0.9373, 0.4932, 0.9617, 0.7259, 0.3543, 0.712, 0.345, 0.7002, 0.3332, 0.6909, 0.3193, 0.6845, 0.3038, 0.6813, 0.2874, 0.6813, 0.2707, 0.6845, 0.2543, 0.6909, 0.2388, 0.7002, 0.2249, 0.712, 0.2131, 0.7259, 0.2038, 0.7414, 0.1974, 0.7578, 0.1941, 0.7745, 0.1941, 0.7909, 0.1974, 0.8064, 0.2038, 0.8203, 0.2131, 0.8321, 0.2249, 0.8414, 0.2388, 0.8478, 0.2543, 0.8511, 0.2707, 0.8511, 0.2874, 0.8478, 0.3038, 0.8414, 0.3193, 0.8321, 0.3332, 0.8203, 0.345, 0.8064, 0.3543, 0.7909, 0.3607, 0.7745, 0.364, 0.7578, 0.364, 0.7414, 0.3607, 0.8347, 0.7993, 0.8215, 0.8125, 0.8157, 0.8054, 0.8276, 0.7935, 0.845, 0.7839, 0.8347, 0.7993, 0.8276, 0.7935, 0.8369, 0.7795, 0.8521, 0.7667, 0.845, 0.7839, 0.8369, 0.7795, 0.8433, 0.7641, 0.8557, 0.7485, 0.8521, 0.7667, 0.8433, 0.7641, 0.8466, 0.7476, 0.8557, 0.7299, 0.8557, 0.7485, 0.8466, 0.7476, 0.8466, 0.7308, 0.8521, 0.7117, 0.8557, 0.7299, 0.8466, 0.7308, 0.8433, 0.7144, 0.845, 0.6945, 0.8521, 0.7117, 0.8433, 0.7144, 0.8369, 0.6989, 0.8347, 0.6791, 0.845, 0.6945, 0.8369, 0.6989, 0.8276, 0.6849, 0.8215, 0.6659, 0.8347, 0.6791, 0.8276, 0.6849, 0.8157, 0.673, 0.8061, 0.6556, 0.8215, 0.6659, 0.8157, 0.673, 0.8017, 0.6637, 0.7889, 0.6485, 0.8061, 0.6556, 0.8017, 0.6637, 0.7862, 0.6573, 0.7707, 0.6449, 0.7889, 0.6485, 0.7862, 0.6573, 0.7698, 0.654, 0.7521, 0.6449, 0.7707, 0.6449, 0.7698, 0.654, 0.753, 0.654, 0.7338, 0.6485, 0.7521, 0.6449, 0.753, 0.654, 0.7365, 0.6573, 0.7166, 0.6556, 0.7338, 0.6485, 0.7365, 0.6573, 0.721, 0.6637, 0.7012, 0.6659, 0.7166, 0.6556, 0.721, 0.6637, 0.707, 0.673, 0.688, 0.679, 0.7012, 0.6659, 0.707, 0.673, 0.6951, 0.6849, 0.6777, 0.6945, 0.688, 0.679, 0.6951, 0.6849, 0.6858, 0.6988, 0.6705, 0.7117, 0.6777, 0.6945, 0.6858, 0.6988, 0.6793, 0.7143, 0.6669, 0.7299, 0.6705, 0.7117, 0.6793, 0.7143, 0.676, 0.7308, 0.6669, 0.7485, 0.6669, 0.7299, 0.676, 0.7308, 0.676, 0.7476, 0.6705, 0.7667, 0.6669, 0.7485, 0.676, 0.7476, 0.6793, 0.7641, 0.6776, 0.7839, 0.6705, 0.7667, 0.6793, 0.7641, 0.6857, 0.7796, 0.6879, 0.7994, 0.6776, 0.7839, 0.6857, 0.7796, 0.695, 0.7936, 0.701, 0.8126, 0.6879, 0.7994, 0.695, 0.7936, 0.7068, 0.8055, 0.7164, 0.8229, 0.701, 0.8126, 0.7068, 0.8055, 0.7208, 0.8148, 0.7339, 0.8299, 0.7168, 0.8228, 0.7211, 0.8147, 0.7366, 0.8211, 0.7522, 0.8335, 0.7339, 0.8299, 0.7366, 0.8211, 0.7531, 0.8244, 0.7707, 0.8335, 0.7522, 0.8335, 0.7531, 0.8244, 0.7698, 0.8244, 0.7889, 0.8299, 0.7707, 0.8335, 0.7698, 0.8244, 0.7863, 0.8211, 0.8061, 0.8228, 0.7889, 0.8299, 0.7863, 0.8211, 0.8018, 0.8147, 0.8215, 0.8125, 0.8061, 0.8228, 0.8018, 0.8147, 0.8157, 0.8054, 0.7489, 0.02406, 0.7489, 0.146, 0.721, 0.146, 0.721, 0.02406, 0.721, 0.02406, 0.721, 0.146, 0.6931, 0.146, 0.6931, 0.02406, 0.6931, 0.02406, 0.6931, 0.146, 0.6652, 0.146, 0.6652, 0.02406, 0.6652, 0.02406, 0.6652, 0.146, 0.6374, 0.146, 0.6374, 0.02406, 0.6374, 0.02406, 0.6374, 0.146, 0.6095, 0.146, 0.6095, 0.02407, 0.6095, 0.02407, 0.6095, 0.146, 0.5816, 0.146, 0.5816, 0.02407, 0.5816, 0.02407, 0.5816, 0.146, 0.5537, 0.146, 0.5537, 0.02407, 0.5537, 0.02407, 0.5537, 0.146, 0.5259, 0.146, 0.5258, 0.02407, 0.5258, 0.02407, 0.5259, 0.146, 0.498, 0.146, 0.498, 0.02407, 0.498, 0.02407, 0.498, 0.146, 0.4701, 0.146, 0.4701, 0.02407, 0.4701, 0.02407, 0.4701, 0.146, 0.4422, 0.146, 0.4422, 0.02407, 0.4422, 0.02407, 0.4422, 0.146, 0.4143, 0.146, 0.4143, 0.02408, 0.4143, 0.02408, 0.4143, 0.146, 0.3865, 0.146, 0.3865, 0.02408, 0.3865, 0.02408, 0.3865, 0.146, 0.3586, 0.146, 0.3586, 0.02408, 0.3586, 0.02408, 0.3586, 0.146, 0.3307, 0.146, 0.3307, 0.02408, 0.3307, 0.02408, 0.3307, 0.146, 0.3028, 0.146, 0.3028, 0.02408, 0.3028, 0.02408, 0.3028, 0.146, 0.275, 0.146, 0.275, 0.02408, 0.275, 0.02408, 0.275, 0.146, 0.2471, 0.146, 0.2471, 0.02408, 0.2471, 0.02408, 0.2471, 0.146, 0.2192, 0.146, 0.2192, 0.02408, 0.2192, 0.02408, 0.2192, 0.146, 0.1913, 0.146, 0.1913, 0.02408, 0.1913, 0.02408, 0.1913, 0.146, 0.1634, 0.146, 0.1634, 0.02408, 0.1634, 0.02408, 0.1634, 0.146, 0.1356, 0.146, 0.1356, 0.02408, 0.1356, 0.02408, 0.1356, 0.146, 0.1077, 0.146, 0.1077, 0.02408, 0.1077, 0.02408, 0.1077, 0.146, 0.07981, 0.146, 0.07981, 0.02408, 0.07981, 0.02408, 0.07981, 0.146, 0.05193, 0.146, 0.05193, 0.02408, 0.05193, 0.02408, 0.05193, 0.146, 0.02405, 0.146, 0.02405, 0.02408, 0.9161, 0.02405, 0.9161, 0.146, 0.8883, 0.146, 0.8883, 0.02405, 0.8883, 0.02405, 0.8883, 0.146, 0.8604, 0.146, 0.8604, 0.02405, 0.8604, 0.02405, 0.8604, 0.146, 0.8325, 0.146, 0.8325, 0.02405, 0.8325, 0.02405, 0.8325, 0.146, 0.8046, 0.146, 0.8046, 0.02406, 0.7767, 0.02406, 0.7767, 0.146, 0.7489, 0.146, 0.7489, 0.02406, 0.8046, 0.02406, 0.8046, 0.146, 0.7767, 0.146, 0.7767, 0.02406, 0.6962, 0.5823, 0.6934, 0.559, 0.7199, 0.5557, 0.723, 0.5789, 0.6692, 0.5854, 0.6668, 0.562, 0.6934, 0.559, 0.6962, 0.5823, 0.6423, 0.588, 0.6401, 0.5647, 0.6668, 0.562, 0.6692, 0.5854, 0.6153, 0.5904, 0.6135, 0.567, 0.6401, 0.5647, 0.6423, 0.588, 0.5883, 0.5923, 0.5868, 0.5689, 0.6135, 0.567, 0.6153, 0.5904, 0.5613, 0.5939, 0.5601, 0.5705, 0.5868, 0.5689, 0.5883, 0.5923, 0.5343, 0.5952, 0.5333, 0.5718, 0.5601, 0.5705, 0.5613, 0.5939, 0.5072, 0.5961, 0.5066, 0.5726, 0.5333, 0.5718, 0.5343, 0.5952, 0.4801, 0.5966, 0.4798, 0.5732, 0.5066, 0.5726, 0.5072, 0.5961, 0.4531, 0.5968, 0.4531, 0.5733, 0.4798, 0.5732, 0.4801, 0.5966, 0.4261, 0.5966, 0.4264, 0.5732, 0.4531, 0.5733, 0.4531, 0.5968, 0.399, 0.596, 0.3996, 0.5726, 0.4264, 0.5732, 0.4261, 0.5966, 0.372, 0.5951, 0.3729, 0.5717, 0.3996, 0.5726, 0.399, 0.596, 0.345, 0.5939, 0.3462, 0.5705, 0.3729, 0.5717, 0.372, 0.5951, 0.318, 0.5923, 0.3196, 0.5689, 0.3462, 0.5705, 0.345, 0.5939, 0.2911, 0.5903, 0.2929, 0.567, 0.3196, 0.5689, 0.318, 0.5923, 0.2642, 0.588, 0.2663, 0.5647, 0.2929, 0.567, 0.2911, 0.5903, 0.2373, 0.5853, 0.2398, 0.562, 0.2663, 0.5647, 0.2642, 0.588, 0.2104, 0.5822, 0.2132, 0.559, 0.2398, 0.562, 0.2373, 0.5853, 0.1836, 0.5788, 0.1867, 0.5556, 0.2132, 0.559, 0.2104, 0.5822, 0.1569, 0.5751, 0.1603, 0.5519, 0.1867, 0.5556, 0.1836, 0.5788, 0.1302, 0.571, 0.1339, 0.5479, 0.1603, 0.5519, 0.1569, 0.5751, 0.1036, 0.5665, 0.1076, 0.5435, 0.1339, 0.5479, 0.1302, 0.571, 0.07699, 0.5617, 0.08131, 0.5387, 0.1076, 0.5435, 0.1036, 0.5665, 0.05048, 0.5565, 0.05511, 0.5336, 0.08131, 0.5387, 0.07699, 0.5617, 0.02405, 0.551, 0.02898, 0.5282, 0.05511, 0.5336, 0.05048, 0.5565, 0.8565, 0.5566, 0.8519, 0.5336, 0.8781, 0.5282, 0.883, 0.5511, 0.83, 0.5618, 0.8256, 0.5387, 0.8519, 0.5336, 0.8565, 0.5566, 0.8033, 0.5666, 0.7993, 0.5435, 0.8256, 0.5387, 0.83, 0.5618, 0.7766, 0.5711, 0.7729, 0.5479, 0.7993, 0.5435, 0.8033, 0.5666, 0.723, 0.5789, 0.7199, 0.5557, 0.7464, 0.552, 0.7498, 0.5752, 0.7498, 0.5752, 0.7464, 0.552, 0.7729, 0.5479, 0.7766, 0.5711, 0.5094, 0.4687, 0.4823, 0.4687, 0.4558, 0.4635, 0.4308, 0.4531, 0.4083, 0.4381, 0.3892, 0.419, 0.3742, 0.3965, 0.3638, 0.3715, 0.3586, 0.345, 0.3586, 0.3179, 0.3638, 0.2914, 0.3742, 0.2664, 0.3892, 0.2439, 0.4083, 0.2248, 0.4308, 0.2098, 0.4558, 0.1994, 0.4823, 0.1941, 0.5094, 0.1941, 0.5359, 0.1994, 0.5609, 0.2098, 0.5834, 0.2248, 0.6025, 0.2439, 0.6175, 0.2664, 0.6279, 0.2914, 0.6332, 0.3179, 0.6332, 0.345, 0.6279, 0.3715, 0.6175, 0.3965, 0.6025, 0.419, 0.5834, 0.4381, 0.5609, 0.4531, 0.5359, 0.4635, 0.1253, 0.4746, 0.0994, 0.4639, 0.1022, 0.4587, 0.127, 0.469, 0.1529, 0.4801, 0.1253, 0.4746, 0.127, 0.469, 0.1534, 0.4742, 0.1809, 0.4801, 0.1529, 0.4801, 0.1534, 0.4742, 0.1804, 0.4742, 0.2085, 0.4746, 0.1809, 0.4801, 0.1804, 0.4742, 0.2068, 0.469, 0.2344, 0.464, 0.2085, 0.4746, 0.2068, 0.469, 0.2316, 0.4588, 0.2578, 0.4485, 0.2344, 0.464, 0.2316, 0.4588, 0.2541, 0.4439, 0.2777, 0.4288, 0.2578, 0.4485, 0.2541, 0.4439, 0.2732, 0.425, 0.2934, 0.4056, 0.2777, 0.4288, 0.2732, 0.425, 0.2883, 0.4028, 0.3044, 0.3798, 0.2934, 0.4056, 0.2883, 0.4028, 0.2988, 0.3781, 0.3101, 0.3525, 0.3044, 0.3798, 0.2988, 0.3781, 0.3043, 0.3518, 0.3105, 0.3245, 0.3101, 0.3525, 0.3043, 0.3518, 0.3046, 0.325, 0.3054, 0.2971, 0.3105, 0.3245, 0.3046, 0.325, 0.2998, 0.2987, 0.2951, 0.2712, 0.3054, 0.2971, 0.2998, 0.2987, 0.2899, 0.2739, 0.2801, 0.2478, 0.2951, 0.2712, 0.2899, 0.2739, 0.2755, 0.2514, 0.2608, 0.2278, 0.2801, 0.2478, 0.2755, 0.2514, 0.257, 0.2322, 0.238, 0.2119, 0.2608, 0.2278, 0.257, 0.2322, 0.2351, 0.217, 0.2126, 0.2008, 0.238, 0.2119, 0.2351, 0.217, 0.2108, 0.2063, 0.1855, 0.1948, 0.2126, 0.2008, 0.2108, 0.2063, 0.1848, 0.2005, 0.1579, 0.1941, 0.1855, 0.1948, 0.1848, 0.2005, 0.1583, 0.1999, 0.1306, 0.1989, 0.1579, 0.1941, 0.1583, 0.1999, 0.1322, 0.2045, 0.1049, 0.2088, 0.1306, 0.1989, 0.1322, 0.2045, 0.1074, 0.214, 0.08152, 0.2236, 0.1049, 0.2088, 0.1074, 0.214, 0.08507, 0.2281, 0.06152, 0.2425, 0.08152, 0.2236, 0.08507, 0.2281, 0.06588, 0.2463, 0.0456, 0.2651, 0.06152, 0.2425, 0.06588, 0.2463, 0.05061, 0.2679, 0.03438, 0.2903, 0.0456, 0.2651, 0.05061, 0.2679, 0.03985, 0.2921, 0.02829, 0.3171, 0.03438, 0.2903, 0.03985, 0.2921, 0.03401, 0.3179, 0.02414, 0.352, 0.02405, 0.3239, 0.02989, 0.3245, 0.02997, 0.3514, 0.02969, 0.3795, 0.02414, 0.352, 0.02997, 0.3514, 0.0353, 0.3778, 0.0405, 0.4054, 0.02969, 0.3795, 0.0353, 0.3778, 0.04567, 0.4026, 0.05615, 0.4286, 0.0405, 0.4054, 0.04567, 0.4026, 0.06068, 0.4249, 0.07604, 0.4484, 0.05615, 0.4286, 0.06068, 0.4249, 0.07975, 0.4439, 0.0994, 0.4639, 0.07604, 0.4484, 0.07975, 0.4439, 0.1022, 0.4587, 0.4417, 0.8803, 0.4376, 0.8804, 0.4403, 0.8012, 0.4416, 0.8011, 0.3792, 0.8689, 0.3763, 0.8673, 0.4065, 0.7945, 0.4078, 0.7952, 0.4227, 0.881, 0.4214, 0.8807, 0.4305, 0.8012, 0.4319, 0.8014, 0.4556, 0.8808, 0.4528, 0.8807, 0.4458, 0.8012, 0.4472, 0.8012, 0.4634, 0.8803, 0.462, 0.8806, 0.4528, 0.8007, 0.4541, 0.8003, 0.5108, 0.8652, 0.5075, 0.867, 0.4767, 0.7929, 0.4779, 0.7922, 0.3936, 0.874, 0.3909, 0.8735, 0.417, 0.7983, 0.4183, 0.7986, 0.4867, 0.8745, 0.4829, 0.8752, 0.4623, 0.7982, 0.4636, 0.798, 0.3816, 0.8702, 0.3792, 0.8689, 0.4078, 0.7952, 0.409, 0.7958, 0.4577, 0.8809, 0.4556, 0.8808, 0.4472, 0.8012, 0.4486, 0.8012, 0.4241, 0.881, 0.4227, 0.881, 0.4319, 0.8014, 0.4333, 0.8014, 0.4654, 0.8797, 0.4634, 0.8803, 0.4541, 0.8003, 0.4555, 0.8, 0.3969, 0.8746, 0.3936, 0.874, 0.4183, 0.7986, 0.4197, 0.7988, 0.5144, 0.8632, 0.5108, 0.8652, 0.4779, 0.7922, 0.4791, 0.7916, 0.4899, 0.8738, 0.4867, 0.8745, 0.4636, 0.798, 0.465, 0.7977, 0.3835, 0.8712, 0.3816, 0.8702, 0.409, 0.7958, 0.4103, 0.7963, 0.4256, 0.8809, 0.4241, 0.881, 0.4333, 0.8014, 0.4347, 0.8014, 0.4592, 0.881, 0.4577, 0.8809, 0.4486, 0.8012, 0.45, 0.8011, 0.4681, 0.8789, 0.4654, 0.8797, 0.4555, 0.8, 0.4569, 0.7996, 0.4121, 0.8781, 0.4084, 0.8771, 0.4237, 0.7997, 0.4251, 0.8, 0.4006, 0.8753, 0.3969, 0.8746, 0.4197, 0.7988, 0.421, 0.7991, 0.4829, 0.8752, 0.4789, 0.876, 0.4609, 0.7985, 0.4623, 0.7982, 0.4927, 0.8733, 0.4899, 0.8738, 0.465, 0.7977, 0.4664, 0.7973, 0.4989, 0.8717, 0.4976, 0.8723, 0.4704, 0.7961, 0.4717, 0.7955, 0.3848, 0.8719, 0.3835, 0.8712, 0.4103, 0.7963, 0.4116, 0.7969, 0.4606, 0.8809, 0.4592, 0.881, 0.45, 0.8011, 0.4514, 0.801, 0.4277, 0.8808, 0.4256, 0.8809, 0.4347, 0.8014, 0.4361, 0.8013, 0.4713, 0.878, 0.4681, 0.8789, 0.4569, 0.7996, 0.4582, 0.7992, 0.4152, 0.879, 0.4121, 0.8781, 0.4251, 0.8, 0.4264, 0.8004, 0.4045, 0.8761, 0.4006, 0.8753, 0.421, 0.7991, 0.4224, 0.7993, 0.373, 0.8655, 0.3695, 0.8636, 0.4041, 0.7933, 0.4053, 0.7939, 0.4948, 0.8729, 0.4927, 0.8733, 0.4664, 0.7973, 0.4677, 0.797, 0.5002, 0.871, 0.4989, 0.8717, 0.4717, 0.7955, 0.473, 0.7949, 0.3861, 0.8724, 0.3848, 0.8719, 0.4116, 0.7969, 0.4129, 0.7974, 0.4305, 0.8807, 0.4277, 0.8808, 0.4361, 0.8013, 0.4375, 0.8013, 0.475, 0.877, 0.4713, 0.878, 0.4582, 0.7992, 0.4596, 0.7989, 0.4179, 0.8797, 0.4152, 0.879, 0.4264, 0.8004, 0.4277, 0.8007, 0.4084, 0.8771, 0.4045, 0.8761, 0.4224, 0.7993, 0.4237, 0.7997, 0.4457, 0.8804, 0.4417, 0.8803, 0.4416, 0.8011, 0.443, 0.8012, 0.4962, 0.8727, 0.4948, 0.8729, 0.4677, 0.797, 0.4691, 0.7966, 0.5021, 0.8699, 0.5002, 0.871, 0.473, 0.7949, 0.4742, 0.7942, 0.3874, 0.8728, 0.3861, 0.8724, 0.4129, 0.7974, 0.4142, 0.7977, 0.4338, 0.8806, 0.4305, 0.8807, 0.4375, 0.8013, 0.4389, 0.8012, 0.4789, 0.876, 0.475, 0.877, 0.4596, 0.7989, 0.4609, 0.7985, 0.4199, 0.8803, 0.4179, 0.8797, 0.4277, 0.8007, 0.4291, 0.801, 0.4495, 0.8806, 0.4457, 0.8804, 0.443, 0.8012, 0.4444, 0.8012, 0.4976, 0.8723, 0.4962, 0.8727, 0.4691, 0.7966, 0.4704, 0.7961, 0.5045, 0.8686, 0.5021, 0.8699, 0.4742, 0.7942, 0.4755, 0.7935, 0.3888, 0.8731, 0.3874, 0.8728, 0.4142, 0.7977, 0.4156, 0.798, 0.4376, 0.8804, 0.4338, 0.8806, 0.4389, 0.8012, 0.4403, 0.8012, 0.3763, 0.8673, 0.373, 0.8655, 0.4053, 0.7939, 0.4065, 0.7945, 0.4214, 0.8807, 0.4199, 0.8803, 0.4291, 0.801, 0.4305, 0.8012, 0.4528, 0.8807, 0.4495, 0.8806, 0.4444, 0.8012, 0.4458, 0.8012, 0.462, 0.8806, 0.4606, 0.8809, 0.4514, 0.801, 0.4528, 0.8007, 0.5075, 0.867, 0.5045, 0.8686, 0.4755, 0.7935, 0.4767, 0.7929, 0.3909, 0.8735, 0.3888, 0.8731, 0.4156, 0.798, 0.417, 0.7983, 0.5629, 0.8254, 0.5625, 0.8244, 0.5629, 0.8228, 0.5638, 0.8207, 0.5654, 0.8181, 0.5675, 0.8152, 0.5701, 0.812, 0.5731, 0.8086, 0.5701, 0.8053, 0.5675, 0.8021, 0.5654, 0.7992, 0.5638, 0.7966, 0.5629, 0.7944, 0.5625, 0.7929, 0.5629, 0.7919, 0.5638, 0.7916, 0.5654, 0.7919, 0.5675, 0.7929, 0.5701, 0.7944, 0.5731, 0.7965, 0.5763, 0.7991, 0.5796, 0.8021, 0.5829, 0.7991, 0.5861, 0.7965, 0.5891, 0.7944, 0.5917, 0.7929, 0.5938, 0.7919, 0.5954, 0.7916, 0.5964, 0.7919, 0.5967, 0.7929, 0.5964, 0.7944, 0.5954, 0.7966, 0.5938, 0.7992, 0.5917, 0.8021, 0.5891, 0.8053, 0.5862, 0.8086, 0.5891, 0.812, 0.5917, 0.8152, 0.5938, 0.8181, 0.5954, 0.8207, 0.5964, 0.8228, 0.5967, 0.8244, 0.5964, 0.8254, 0.5954, 0.8257, 0.5938, 0.8254, 0.5917, 0.8244, 0.5891, 0.8229, 0.5861, 0.8207, 0.5829, 0.8182, 0.5796, 0.8152, 0.5763, 0.8182, 0.5731, 0.8207, 0.5701, 0.8229, 0.5675, 0.8244, 0.5654, 0.8254, 0.5638, 0.8257])
me_cylinder_004.materials.append(mat_material_001)
me_cylinder_004.use_remesh_preserve_volume = False
me_cylinder_004.use_remesh_preserve_attributes = False
me_cylinder_004.use_mirror_vertex_groups = False
me_cylinder_004.update()

# ---- objects
ob_prp_fountain = bpy.data.objects.new('_PRP_fountain', me_cylinder_004)

# ---- transforms, parenting, visibility, modifiers, constraints
ob_prp_fountain.location = (0.0, 0.0, 0.0)
ob_prp_fountain.lineart.crease_threshold = 0.0
_m = ob_prp_fountain.modifiers.new('Auto Smooth', 'NODES')
_m.node_group = ng_auto_smooth
_gi = [s.identifier for s in ng_auto_smooth.interface.items_tree if s.item_type == 'SOCKET' and s.in_out == 'INPUT']
_m[_gi[1]] = 3.142  # Angle

# ---- collection membership
col_collection_1.objects.link(ob_prp_fountain)

# ---- scene / render settings (as saved in the file)
scene.frame_start = 1; scene.frame_end = 250; scene.frame_set(2)
scene.render.engine = 'BLENDER_EEVEE_NEXT'
scene.render.resolution_percentage = 50
scene.render.fps = 60
scene.render.dither_intensity = 0.0
scene.render.use_bake_selected_to_active = True
scene.cycles.use_denoising = False
scene.cycles.samples = 10
scene.cycles.sampling_pattern = 'TABULATED_SOBOL'
scene.cycles.light_sampling_threshold = 0.0
scene.cycles.use_adaptive_sampling = False
scene.cycles.use_light_tree = False
scene.cycles.blur_glossy = 0.0
scene.cycles.volume_bounces = 1
scene.cycles.pixel_filter_type = 'GAUSSIAN'
scene.cycles.sample_clamp_indirect = 0.0
scene.view_settings.view_transform = 'Standard'
bpy.context.view_layer.update()

# ---- added for rendering (the .blend has no active camera and no usable light): camera, sun
cam_auto = bpy.data.cameras.new('AutoCamera')
cam_auto.lens = 50.0
cam_auto.sensor_width = 36.0
cam_auto.clip_end = 1000.0
ob_auto_camera = bpy.data.objects.new('AutoCamera', cam_auto)
scene.collection.objects.link(ob_auto_camera)
ob_auto_camera.location = (10.2206, -12.2647, 10.3223)
ob_auto_camera.rotation_euler = (1.09748, -7.21219e-08, 0.694738)
scene.camera = ob_auto_camera
light_auto_sun = bpy.data.lights.new('AutoSun', 'SUN')
light_auto_sun.energy = 3.0
light_auto_sun.angle = 0.0523599
ob_auto_sun = bpy.data.objects.new('AutoSun', light_auto_sun)
scene.collection.objects.link(ob_auto_sun)
ob_auto_sun.rotation_euler = (0.872665, 0.174533, 0.523599)
bpy.context.view_layer.update()
